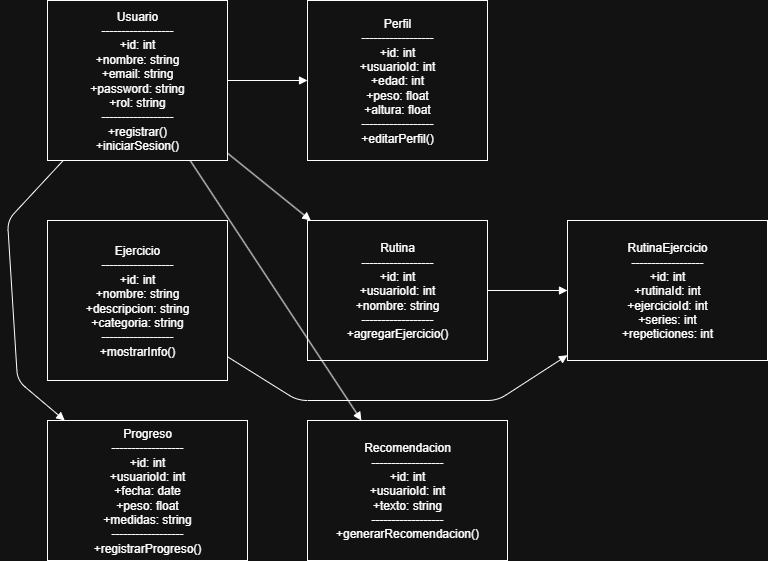

The diagram above was exported from draw.io. Its source (the exported page's mxGraphModel, read from the mxfile embedded in the PNG):
<mxGraphModel dx="1034" dy="570" grid="1" gridSize="10" guides="1" tooltips="1" connect="1" arrows="1" fold="1" page="1" pageScale="1" pageWidth="827" pageHeight="1169" math="0" shadow="0">
  <root>
    <mxCell id="0" />
    <mxCell id="1" parent="0" />
    <mxCell id="2" value="Usuario&#10;------------------&#10;+id: int&#10;+nombre: string&#10;+email: string&#10;+password: string&#10;+rol: string&#10;------------------&#10;+registrar()&#10;+iniciarSesion()" style="shape=rectangle;whiteSpace=wrap;rounded=0;" parent="1" vertex="1">
      <mxGeometry x="60" y="40" width="180" height="160" as="geometry" />
    </mxCell>
    <mxCell id="3" value="Perfil&#10;------------------&#10;+id: int&#10;+usuarioId: int&#10;+edad: int&#10;+peso: float&#10;+altura: float&#10;------------------&#10;+editarPerfil()" style="shape=rectangle;whiteSpace=wrap;rounded=0;" parent="1" vertex="1">
      <mxGeometry x="320" y="40" width="180" height="160" as="geometry" />
    </mxCell>
    <mxCell id="4" value="Ejercicio&#10;------------------&#10;+id: int&#10;+nombre: string&#10;+descripcion: string&#10;+categoria: string&#10;------------------&#10;+mostrarInfo()" style="shape=rectangle;whiteSpace=wrap;rounded=0;" parent="1" vertex="1">
      <mxGeometry x="60" y="260" width="180" height="160" as="geometry" />
    </mxCell>
    <mxCell id="5" value="Rutina&#10;------------------&#10;+id: int&#10;+usuarioId: int&#10;+nombre: string&#10;------------------&#10;+agregarEjercicio()" style="shape=rectangle;whiteSpace=wrap;rounded=0;" parent="1" vertex="1">
      <mxGeometry x="320" y="260" width="180" height="140" as="geometry" />
    </mxCell>
    <mxCell id="6" value="RutinaEjercicio&#10;------------------&#10;+id: int&#10;+rutinaId: int&#10;+ejercicioId: int&#10;+series: int&#10;+repeticiones: int" style="shape=rectangle;whiteSpace=wrap;rounded=0;" parent="1" vertex="1">
      <mxGeometry x="580" y="260" width="200" height="140" as="geometry" />
    </mxCell>
    <mxCell id="7" value="Progreso&#10;------------------&#10;+id: int&#10;+usuarioId: int&#10;+fecha: date&#10;+peso: float&#10;+medidas: string&#10;------------------&#10;+registrarProgreso()" style="shape=rectangle;whiteSpace=wrap;rounded=0;" parent="1" vertex="1">
      <mxGeometry x="60" y="460" width="200" height="140" as="geometry" />
    </mxCell>
    <mxCell id="8" value="Recomendacion&#10;------------------&#10;+id: int&#10;+usuarioId: int&#10;+texto: string&#10;------------------&#10;+generarRecomendacion()" style="shape=rectangle;whiteSpace=wrap;rounded=0;" parent="1" vertex="1">
      <mxGeometry x="320" y="460" width="200" height="140" as="geometry" />
    </mxCell>
    <mxCell id="r1" value="" style="endArrow=block;endFill=1;" parent="1" source="2" target="3" edge="1">
      <mxGeometry relative="1" as="geometry" />
    </mxCell>
    <mxCell id="r2" value="" style="endArrow=block;endFill=1;" parent="1" source="2" target="5" edge="1">
      <mxGeometry relative="1" as="geometry" />
    </mxCell>
    <mxCell id="r3" value="" style="endArrow=block;endFill=1;" parent="1" source="5" target="6" edge="1">
      <mxGeometry relative="1" as="geometry" />
    </mxCell>
    <mxCell id="r4" value="" style="endArrow=block;endFill=1;" parent="1" source="4" target="6" edge="1">
      <mxGeometry relative="1" as="geometry">
        <Array as="points">
          <mxPoint x="310" y="440" />
          <mxPoint x="510" y="440" />
        </Array>
      </mxGeometry>
    </mxCell>
    <mxCell id="r5" value="" style="endArrow=block;endFill=1;" parent="1" source="2" target="7" edge="1">
      <mxGeometry relative="1" as="geometry">
        <Array as="points">
          <mxPoint x="20" y="260" />
          <mxPoint x="30" y="420" />
        </Array>
      </mxGeometry>
    </mxCell>
    <mxCell id="r6" value="" style="endArrow=block;endFill=1;" parent="1" source="2" target="8" edge="1">
      <mxGeometry relative="1" as="geometry" />
    </mxCell>
  </root>
</mxGraphModel>